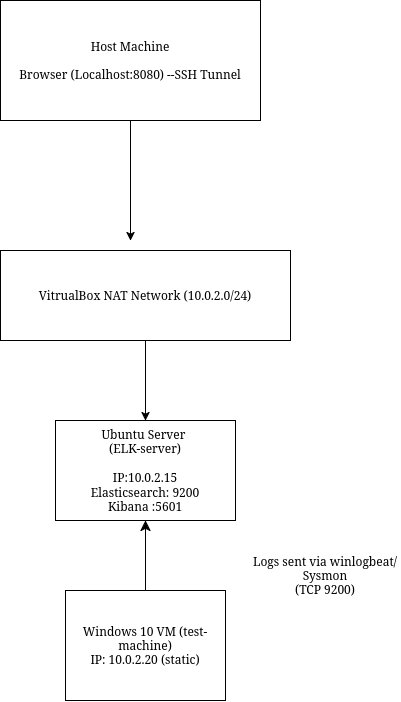

The diagram above was exported from draw.io. Its source (the exported page's mxGraphModel, read from the mxfile embedded in the PNG):
<mxGraphModel dx="1174" dy="767" grid="1" gridSize="10" guides="1" tooltips="1" connect="1" arrows="1" fold="1" page="1" pageScale="1" pageWidth="850" pageHeight="1100" math="0" shadow="0">
  <root>
    <mxCell id="0" />
    <mxCell id="1" parent="0" />
    <mxCell id="TrFj3Kf6u-uePtheK3UC-1" parent="1" style="rounded=0;whiteSpace=wrap;html=1;" value="Host Machine&lt;br&gt;&lt;br&gt;Browser (Localhost:8080) --SSH Tunnel" vertex="1">
      <mxGeometry height="120" width="260" x="110" y="100" as="geometry" />
    </mxCell>
    <mxCell id="TrFj3Kf6u-uePtheK3UC-7" edge="1" parent="1" source="TrFj3Kf6u-uePtheK3UC-2" style="edgeStyle=orthogonalEdgeStyle;rounded=0;orthogonalLoop=1;jettySize=auto;html=1;entryX=0.5;entryY=0;entryDx=0;entryDy=0;" target="TrFj3Kf6u-uePtheK3UC-4">
      <mxGeometry relative="1" as="geometry" />
    </mxCell>
    <mxCell id="TrFj3Kf6u-uePtheK3UC-2" parent="1" style="rounded=0;whiteSpace=wrap;html=1;" value="VitrualBox NAT Network (10.0.2.0/24)" vertex="1">
      <mxGeometry height="90" width="290" x="110" y="350" as="geometry" />
    </mxCell>
    <mxCell id="TrFj3Kf6u-uePtheK3UC-3" edge="1" parent="1" source="TrFj3Kf6u-uePtheK3UC-1" style="edgeStyle=orthogonalEdgeStyle;rounded=0;orthogonalLoop=1;jettySize=auto;html=1;">
      <mxGeometry relative="1" as="geometry">
        <Array as="points">
          <mxPoint x="240" y="320" />
        </Array>
        <mxPoint x="240" y="340" as="targetPoint" />
      </mxGeometry>
    </mxCell>
    <mxCell id="TrFj3Kf6u-uePtheK3UC-4" parent="1" style="rounded=0;whiteSpace=wrap;html=1;" value="Ubuntu Server&amp;nbsp;&lt;br&gt;(ELK-server)&lt;br&gt;&lt;br&gt;IP:10.0.2.15&lt;br&gt;Elasticsearch: 9200&lt;br&gt;Kibana :5601" vertex="1">
      <mxGeometry height="100" width="180" x="165" y="520" as="geometry" />
    </mxCell>
    <mxCell id="TrFj3Kf6u-uePtheK3UC-8" parent="1" style="text;html=1;whiteSpace=wrap;strokeColor=none;fillColor=none;align=center;verticalAlign=middle;rounded=0;" value="Logs sent via winlogbeat/Sysmon&lt;br&gt;(TCP 9200)" vertex="1">
      <mxGeometry height="110" width="150" x="360" y="620" as="geometry" />
    </mxCell>
    <mxCell id="hKHaa0ZGuh18TwL-4yUF-1" edge="1" parent="1" source="TrFj3Kf6u-uePtheK3UC-9" style="edgeStyle=none;curved=1;rounded=0;orthogonalLoop=1;jettySize=auto;html=1;entryX=0.5;entryY=1;entryDx=0;entryDy=0;fontSize=12;startSize=8;endSize=8;" target="TrFj3Kf6u-uePtheK3UC-4">
      <mxGeometry relative="1" as="geometry" />
    </mxCell>
    <mxCell id="TrFj3Kf6u-uePtheK3UC-9" parent="1" style="rounded=0;whiteSpace=wrap;html=1;" value="Windows 10 VM (test-machine)&lt;br&gt;IP: 10.0.2.20 (static)" vertex="1">
      <mxGeometry height="110" width="160" x="175" y="690" as="geometry" />
    </mxCell>
  </root>
</mxGraphModel>